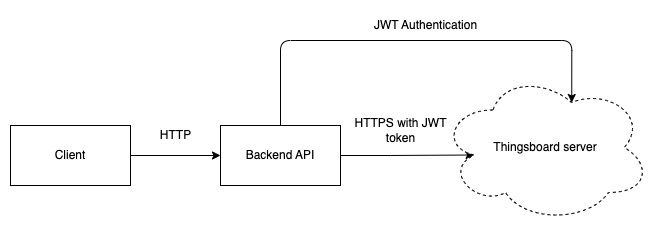

The diagram above was exported from draw.io. Its source (the exported page's mxGraphModel, read from the mxfile embedded in the PNG):
<mxGraphModel dx="946" dy="557" grid="1" gridSize="10" guides="1" tooltips="1" connect="1" arrows="1" fold="1" page="1" pageScale="1" pageWidth="850" pageHeight="1100" math="0" shadow="0">
  <root>
    <mxCell id="0" />
    <mxCell id="1" parent="0" />
    <mxCell id="YwGftjaLpibPzD10VSzT-9" style="edgeStyle=orthogonalEdgeStyle;rounded=0;orthogonalLoop=1;jettySize=auto;html=1;exitX=1;exitY=0.5;exitDx=0;exitDy=0;entryX=0.16;entryY=0.55;entryDx=0;entryDy=0;entryPerimeter=0;" parent="1" source="YwGftjaLpibPzD10VSzT-3" target="YwGftjaLpibPzD10VSzT-6" edge="1">
      <mxGeometry relative="1" as="geometry" />
    </mxCell>
    <mxCell id="UiXYvFSLh85k8C3IbvdS-1" style="edgeStyle=orthogonalEdgeStyle;orthogonalLoop=1;jettySize=auto;html=1;exitX=0.5;exitY=0;exitDx=0;exitDy=0;entryX=0.625;entryY=0.2;entryDx=0;entryDy=0;entryPerimeter=0;startArrow=none;startFill=0;jumpStyle=none;rounded=1;" edge="1" parent="1" source="YwGftjaLpibPzD10VSzT-3" target="YwGftjaLpibPzD10VSzT-6">
      <mxGeometry relative="1" as="geometry">
        <Array as="points">
          <mxPoint x="440" y="360" />
          <mxPoint x="731" y="360" />
        </Array>
      </mxGeometry>
    </mxCell>
    <mxCell id="YwGftjaLpibPzD10VSzT-3" value="Backend API" style="rounded=0;whiteSpace=wrap;html=1;" parent="1" vertex="1">
      <mxGeometry x="380" y="445" width="120" height="60" as="geometry" />
    </mxCell>
    <mxCell id="YwGftjaLpibPzD10VSzT-7" style="edgeStyle=orthogonalEdgeStyle;rounded=0;orthogonalLoop=1;jettySize=auto;html=1;entryX=0;entryY=0.5;entryDx=0;entryDy=0;" parent="1" source="YwGftjaLpibPzD10VSzT-5" target="YwGftjaLpibPzD10VSzT-3" edge="1">
      <mxGeometry relative="1" as="geometry" />
    </mxCell>
    <mxCell id="YwGftjaLpibPzD10VSzT-5" value="Client" style="rounded=0;whiteSpace=wrap;html=1;" parent="1" vertex="1">
      <mxGeometry x="170" y="445" width="120" height="60" as="geometry" />
    </mxCell>
    <mxCell id="YwGftjaLpibPzD10VSzT-6" value="Thingsboard server" style="ellipse;shape=cloud;whiteSpace=wrap;html=1;dashed=1;" parent="1" vertex="1">
      <mxGeometry x="600" y="392" width="210" height="150" as="geometry" />
    </mxCell>
    <mxCell id="YwGftjaLpibPzD10VSzT-8" value="HTTP" style="text;html=1;align=center;verticalAlign=middle;resizable=0;points=[];autosize=1;strokeColor=none;fillColor=none;" parent="1" vertex="1">
      <mxGeometry x="310" y="440" width="50" height="30" as="geometry" />
    </mxCell>
    <mxCell id="YwGftjaLpibPzD10VSzT-10" value="HTTPS with JWT &lt;br&gt;token" style="text;html=1;align=center;verticalAlign=middle;resizable=0;points=[];autosize=1;strokeColor=none;fillColor=none;" parent="1" vertex="1">
      <mxGeometry x="500" y="430" width="120" height="40" as="geometry" />
    </mxCell>
    <mxCell id="YwGftjaLpibPzD10VSzT-14" value="JWT Authentication" style="text;html=1;align=center;verticalAlign=middle;resizable=0;points=[];autosize=1;strokeColor=none;fillColor=none;dashed=1;" parent="1" vertex="1">
      <mxGeometry x="520" y="330" width="130" height="30" as="geometry" />
    </mxCell>
  </root>
</mxGraphModel>